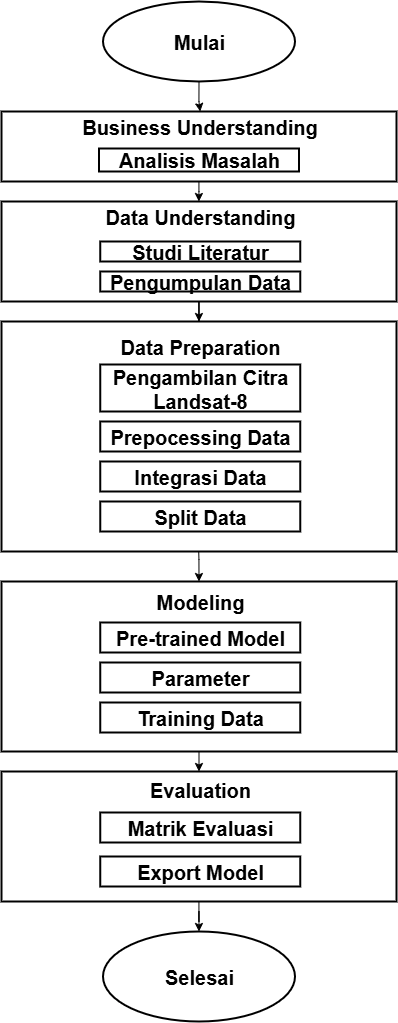

The diagram above was exported from draw.io. Its source (the exported page's mxGraphModel, read from the mxfile embedded in the PNG):
<mxGraphModel dx="1489" dy="3029" grid="1" gridSize="10" guides="1" tooltips="1" connect="1" arrows="1" fold="1" page="1" pageScale="1" pageWidth="850" pageHeight="1100" math="0" shadow="0">
  <root>
    <mxCell id="0" />
    <mxCell id="1" parent="0" />
    <mxCell id="s8pprsiUFs5oEN5ieFOA-8" value="" style="edgeStyle=orthogonalEdgeStyle;rounded=0;orthogonalLoop=1;jettySize=auto;html=1;" parent="1" source="f3C56yh59RUN5OLyvNH1-20" target="f3C56yh59RUN5OLyvNH1-25" edge="1">
      <mxGeometry relative="1" as="geometry" />
    </mxCell>
    <mxCell id="f3C56yh59RUN5OLyvNH1-20" value="" style="rounded=0;whiteSpace=wrap;html=1;strokeWidth=2;" parent="1" vertex="1">
      <mxGeometry x="228" y="-820" width="395" height="130" as="geometry" />
    </mxCell>
    <mxCell id="s8pprsiUFs5oEN5ieFOA-16" value="" style="edgeStyle=orthogonalEdgeStyle;rounded=0;orthogonalLoop=1;jettySize=auto;html=1;" parent="1" source="f3C56yh59RUN5OLyvNH1-15" target="f3C56yh59RUN5OLyvNH1-24" edge="1">
      <mxGeometry relative="1" as="geometry">
        <Array as="points">
          <mxPoint x="353" y="-820" />
          <mxPoint x="353" y="-820" />
        </Array>
      </mxGeometry>
    </mxCell>
    <mxCell id="f3C56yh59RUN5OLyvNH1-15" value="" style="whiteSpace=wrap;html=1;strokeWidth=2;" parent="1" vertex="1">
      <mxGeometry x="228" y="-1010" width="395" height="170" as="geometry" />
    </mxCell>
    <mxCell id="s8pprsiUFs5oEN5ieFOA-19" value="" style="edgeStyle=orthogonalEdgeStyle;rounded=0;orthogonalLoop=1;jettySize=auto;html=1;entryX=0.5;entryY=0;entryDx=0;entryDy=0;" parent="1" target="f3C56yh59RUN5OLyvNH1-15" edge="1">
      <mxGeometry relative="1" as="geometry">
        <mxPoint x="424.8499999999999" y="-1055" as="sourcePoint" />
        <mxPoint x="426.146875" y="-1030" as="targetPoint" />
      </mxGeometry>
    </mxCell>
    <mxCell id="f3C56yh59RUN5OLyvNH1-9" value="" style="whiteSpace=wrap;html=1;strokeWidth=2;" parent="1" vertex="1">
      <mxGeometry x="228" y="-1270" width="395" height="230" as="geometry" />
    </mxCell>
    <mxCell id="s8pprsiUFs5oEN5ieFOA-18" value="" style="edgeStyle=orthogonalEdgeStyle;rounded=0;orthogonalLoop=1;jettySize=auto;html=1;" parent="1" source="f3C56yh59RUN5OLyvNH1-2" target="f3C56yh59RUN5OLyvNH1-8" edge="1">
      <mxGeometry relative="1" as="geometry">
        <Array as="points">
          <mxPoint x="426" y="-1400" />
          <mxPoint x="426" y="-1400" />
        </Array>
      </mxGeometry>
    </mxCell>
    <mxCell id="f3C56yh59RUN5OLyvNH1-2" value="" style="rounded=0;whiteSpace=wrap;html=1;strokeWidth=2;" parent="1" vertex="1">
      <mxGeometry x="228" y="-1480" width="395" height="70" as="geometry" />
    </mxCell>
    <mxCell id="s8pprsiUFs5oEN5ieFOA-17" value="" style="edgeStyle=orthogonalEdgeStyle;rounded=0;orthogonalLoop=1;jettySize=auto;html=1;" parent="1" source="f3C56yh59RUN5OLyvNH1-1" target="f3C56yh59RUN5OLyvNH1-7" edge="1">
      <mxGeometry relative="1" as="geometry" />
    </mxCell>
    <mxCell id="f3C56yh59RUN5OLyvNH1-1" value="Mulai" style="ellipse;whiteSpace=wrap;html=1;fontStyle=1;fontSize=20;strokeWidth=2;" parent="1" vertex="1">
      <mxGeometry x="329.5" y="-1590" width="192" height="80" as="geometry" />
    </mxCell>
    <mxCell id="s8pprsiUFs5oEN5ieFOA-13" value="" style="edgeStyle=orthogonalEdgeStyle;rounded=0;orthogonalLoop=1;jettySize=auto;html=1;entryX=0.5;entryY=0;entryDx=0;entryDy=0;" parent="1" source="f3C56yh59RUN5OLyvNH1-3" target="f3C56yh59RUN5OLyvNH1-9" edge="1">
      <mxGeometry relative="1" as="geometry" />
    </mxCell>
    <mxCell id="f3C56yh59RUN5OLyvNH1-3" value="" style="rounded=0;whiteSpace=wrap;html=1;strokeWidth=2;" parent="1" vertex="1">
      <mxGeometry x="228" y="-1390" width="395" height="100" as="geometry" />
    </mxCell>
    <mxCell id="f3C56yh59RUN5OLyvNH1-4" value="Analisis Masalah" style="rounded=0;whiteSpace=wrap;html=1;fontSize=20;strokeWidth=2;fontStyle=1" parent="1" vertex="1">
      <mxGeometry x="325.5" y="-1443" width="200" height="23" as="geometry" />
    </mxCell>
    <mxCell id="f3C56yh59RUN5OLyvNH1-5" value="Studi Literatur" style="rounded=0;whiteSpace=wrap;html=1;fontSize=20;strokeWidth=2;fontStyle=1" parent="1" vertex="1">
      <mxGeometry x="326.75" y="-1350" width="200" height="20" as="geometry" />
    </mxCell>
    <mxCell id="f3C56yh59RUN5OLyvNH1-6" value="Pengumpulan Data" style="rounded=0;whiteSpace=wrap;html=1;fontSize=20;strokeWidth=2;fontStyle=1" parent="1" vertex="1">
      <mxGeometry x="326.76" y="-1320" width="200" height="20" as="geometry" />
    </mxCell>
    <mxCell id="f3C56yh59RUN5OLyvNH1-7" value="Business Understanding" style="text;html=1;align=center;verticalAlign=middle;whiteSpace=wrap;rounded=0;fontSize=20;fontStyle=1" parent="1" vertex="1">
      <mxGeometry x="296.13" y="-1480" width="261.25" height="30" as="geometry" />
    </mxCell>
    <mxCell id="f3C56yh59RUN5OLyvNH1-8" value="Data Understanding" style="text;html=1;align=center;verticalAlign=middle;whiteSpace=wrap;rounded=0;fontSize=20;fontStyle=1" parent="1" vertex="1">
      <mxGeometry x="319.88" y="-1390" width="213.75" height="30" as="geometry" />
    </mxCell>
    <mxCell id="f3C56yh59RUN5OLyvNH1-10" value="Pengambilan Citra&lt;div&gt;Landsat-8&lt;/div&gt;" style="rounded=0;whiteSpace=wrap;html=1;fontSize=20;strokeWidth=2;fontStyle=1" parent="1" vertex="1">
      <mxGeometry x="326.75" y="-1227" width="200" height="47" as="geometry" />
    </mxCell>
    <mxCell id="f3C56yh59RUN5OLyvNH1-11" value="Data Preparation" style="text;html=1;align=center;verticalAlign=middle;whiteSpace=wrap;rounded=0;fontSize=20;fontStyle=1" parent="1" vertex="1">
      <mxGeometry x="341.75" y="-1260" width="170" height="30" as="geometry" />
    </mxCell>
    <mxCell id="f3C56yh59RUN5OLyvNH1-12" value="Prepocessing Data" style="rounded=0;whiteSpace=wrap;html=1;fontSize=20;strokeWidth=2;fontStyle=1" parent="1" vertex="1">
      <mxGeometry x="326.75" y="-1170" width="200" height="30" as="geometry" />
    </mxCell>
    <mxCell id="f3C56yh59RUN5OLyvNH1-13" value="Integrasi Data" style="rounded=0;whiteSpace=wrap;html=1;fontSize=20;strokeWidth=2;fontStyle=1" parent="1" vertex="1">
      <mxGeometry x="326.75" y="-1130" width="200" height="30" as="geometry" />
    </mxCell>
    <mxCell id="f3C56yh59RUN5OLyvNH1-14" value="Split Data" style="rounded=0;whiteSpace=wrap;html=1;fontSize=20;strokeWidth=2;fontStyle=1" parent="1" vertex="1">
      <mxGeometry x="326.76" y="-1090" width="200" height="30" as="geometry" />
    </mxCell>
    <mxCell id="f3C56yh59RUN5OLyvNH1-16" value="Pre-trained Model" style="rounded=0;whiteSpace=wrap;html=1;fontSize=20;fontStyle=1;strokeWidth=2;" parent="1" vertex="1">
      <mxGeometry x="326.75" y="-969" width="200" height="30" as="geometry" />
    </mxCell>
    <mxCell id="f3C56yh59RUN5OLyvNH1-17" value="Parameter" style="rounded=0;whiteSpace=wrap;html=1;fontSize=20;fontStyle=1;strokeWidth=2;" parent="1" vertex="1">
      <mxGeometry x="326.75" y="-929" width="200" height="30" as="geometry" />
    </mxCell>
    <mxCell id="f3C56yh59RUN5OLyvNH1-18" value="Training Data" style="rounded=0;whiteSpace=wrap;html=1;fontSize=20;fontStyle=1;strokeWidth=2;" parent="1" vertex="1">
      <mxGeometry x="326.75" y="-889" width="200" height="30" as="geometry" />
    </mxCell>
    <mxCell id="f3C56yh59RUN5OLyvNH1-19" value="Modeling" style="text;html=1;align=center;verticalAlign=middle;whiteSpace=wrap;rounded=0;fontSize=20;fontStyle=1" parent="1" vertex="1">
      <mxGeometry x="341.75" y="-1005" width="170" height="30" as="geometry" />
    </mxCell>
    <mxCell id="f3C56yh59RUN5OLyvNH1-21" value="Matrik Evaluasi" style="rounded=0;whiteSpace=wrap;html=1;fontSize=20;labelBackgroundColor=none;labelBorderColor=none;textShadow=0;strokeWidth=2;fontStyle=1" parent="1" vertex="1">
      <mxGeometry x="326.75" y="-779" width="200" height="30" as="geometry" />
    </mxCell>
    <mxCell id="f3C56yh59RUN5OLyvNH1-23" value="Export Model" style="rounded=0;whiteSpace=wrap;html=1;fontSize=20;labelBackgroundColor=none;labelBorderColor=none;textShadow=0;strokeWidth=2;fontStyle=1" parent="1" vertex="1">
      <mxGeometry x="326.75" y="-735" width="200" height="30" as="geometry" />
    </mxCell>
    <mxCell id="f3C56yh59RUN5OLyvNH1-24" value="Evaluation" style="text;html=1;align=center;verticalAlign=middle;whiteSpace=wrap;rounded=0;fontSize=20;fontStyle=1" parent="1" vertex="1">
      <mxGeometry x="341.75" y="-820" width="170" height="35" as="geometry" />
    </mxCell>
    <mxCell id="f3C56yh59RUN5OLyvNH1-25" value="Selesai" style="ellipse;whiteSpace=wrap;html=1;fontStyle=1;fontSize=20;strokeWidth=2;" parent="1" vertex="1">
      <mxGeometry x="329.5" y="-660" width="192" height="90" as="geometry" />
    </mxCell>
  </root>
</mxGraphModel>